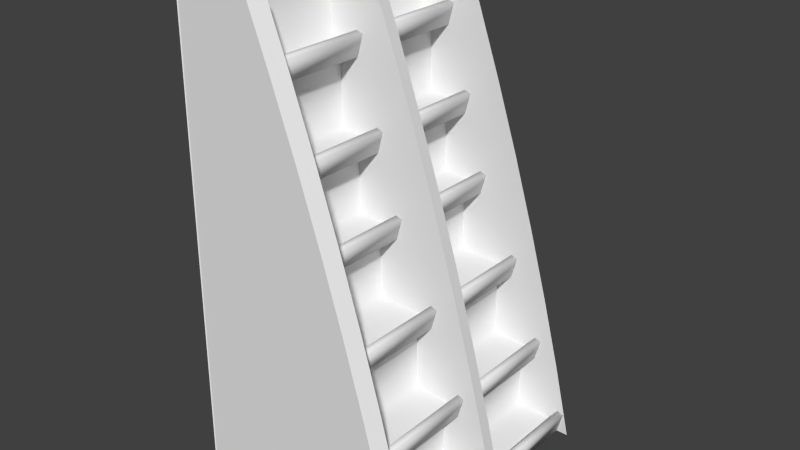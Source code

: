 # Source: LBSR_Rack_magazine.blend  (saved by Blender 2.73.0; exported with 4.5.12 LTS)
import bpy
from mathutils import Matrix  # noqa: F401  (used for matrix-valued properties, if any)

bpy.ops.wm.read_factory_settings(use_empty=True)
scene = bpy.context.scene
scene.name = 'Scene'

# ---- collections
col_collection_1 = bpy.data.collections.new('Collection 1'); scene.collection.children.link(col_collection_1)

# ---- materials (node trees are filled in below, after node groups)
mat_wire_135059008 = bpy.data.materials.new('wire_135059008')
mat_wire_135059008.alpha_threshold = 0.0
mat_wire_135059008.use_transparent_shadow = False
mat_wire_135059008.roughness = 0.5
mat_wire_225088199 = bpy.data.materials.new('wire_225088199')
mat_wire_225088199.alpha_threshold = 0.0
mat_wire_225088199.use_transparent_shadow = False
mat_wire_225088199.roughness = 0.5
mat_wire_153228214 = bpy.data.materials.new('wire_153228214')
mat_wire_153228214.alpha_threshold = 0.0
mat_wire_153228214.use_transparent_shadow = False
mat_wire_153228214.roughness = 0.5

# ---- material node trees

# ---- world
world_world = bpy.data.worlds.new('World'); scene.world = world_world
world_world.color = (0.05088, 0.05088, 0.05088)
world_world.use_sun_shadow = False
world_world.sun_shadow_jitter_overblur = 0.0
world_world.cycles.sampling_method = 'MANUAL'
world_world.cycles.sample_map_resolution = 256

# ---- meshes
me_line004 = bpy.data.meshes.new('Line004')
me_line004.from_pydata([(-1.447, -0.1522, 0.0003681), (-1.427, -0.1356, 0.01674), (-1.447, -0.1521, 0.01688), (-1.375, -0.04605, 5.879), (-1.375, 0.06802, 5.97), (-1.447, 0.04803, 6.028), (-1.447, -0.1035, 5.907), (-1.375, 3.009, 5.946), (-1.447, 3.03, 6.004), (-1.375, 3.112, 5.862), (-1.447, 3.17, 5.89), (-1.375, 3.105, 4.971), (-1.447, 3.162, 4.971), (-1.427, 3.105, -0.00999), (-1.447, 3.121, -0.02664), (-0.8933, 2.988, 5.889), (-0.8933, 0.08801, 5.913), (-0.8933, 0.01136, 5.851), (-0.8933, 0.004017, 4.962), (-0.8933, 3.047, 4.936), (-0.8933, 3.054, 5.835), (-1.447, -0.111, 4.998), (1.319, -0.0368, 0.01492), (1.319, -0.03572, 0.1453), (-1.375, -0.09336, 0.1458), (-1.375, -0.09442, 0.01774), (1.319, 3.006, -0.01019), (-1.375, 3.063, -0.008312), (-1.375, -0.0536, 4.965), (-1.447, -0.1112, 4.965), (-1.447, -0.1123, 4.832), (-1.375, -0.0547, 4.831), (-1.375, 3.103, 4.776), (-1.447, 3.161, 4.775), (-1.447, 3.161, 4.805), (-1.375, 3.103, 4.805), (-0.7698, 0.00295, 4.832), (-0.7698, 3.046, 4.807), (-0.5299, 3.046, 4.806), (-0.5299, 0.002938, 4.831), (-1.447, -0.1126, 4.802), (-0.5299, 0.004039, 4.964), (-1.447, 3.162, 4.938), (-1.375, 3.104, 4.939), (-0.5299, 3.047, 4.939), (-1.375, -0.05333, 4.997), (-1.375, -0.06163, 3.992), (-1.447, -0.1193, 3.992), (-1.447, -0.1195, 3.967), (-1.375, -0.06183, 3.967), (-0.7698, -0.004195, 3.966), (-1.375, -0.06183, 3.967), (-0.2538, -0.004197, 3.966), (-1.375, 3.095, 3.792), (-1.447, 3.152, 3.792), (-1.447, 3.154, 3.94), (-1.375, 3.096, 3.94), (-0.2538, -0.005419, 3.818), (-0.2538, 3.037, 3.793), (-0.2538, 3.038, 3.941), (-1.447, -0.1207, 3.819), (-1.375, 3.096, 3.94), (-1.375, -0.06306, 3.818), (-1.375, 3.095, 3.765), (-1.447, 3.152, 3.765), (-0.5232, -0.005422, 3.817), (-0.5232, 3.037, 3.792), (-1.447, -0.1209, 3.792), (-1.375, -0.06944, 3.045), (-1.447, -0.1271, 3.045), (-1.447, -0.1274, 3.012), (-1.375, -0.06971, 3.012), (-0.5232, -0.01208, 3.01), (0.01467, -0.01208, 3.011), (-1.375, 3.087, 2.839), (-1.447, 3.145, 2.838), (-1.447, 3.146, 2.985), (-1.375, 3.088, 2.986), (0.01467, -0.01329, 2.864), (0.01467, 3.029, 2.839), (0.01467, 3.031, 2.986), (-1.447, -0.1286, 2.865), (-1.375, -0.07093, 2.865), (-1.375, 3.087, 2.808), (-1.447, 3.144, 2.808), (-0.2221, -0.01329, 2.864), (-0.2221, 3.029, 2.839), (-1.447, -0.1288, 2.835), (-1.375, -0.07745, 2.074), (-1.447, -0.1351, 2.074), (-1.447, -0.1353, 2.045), (-1.375, -0.07769, 2.045), (-0.2221, -0.02006, 2.043), (0.5195, -0.02005, 2.044), (-1.375, 3.079, 1.887), (-1.447, 3.137, 1.886), (-1.447, 3.138, 2.018), (-1.375, 3.08, 2.019), (0.5195, -0.02114, 1.912), (0.5195, 3.021, 1.887), (0.5195, 3.023, 2.019), (-1.447, -0.1364, 1.913), (-1.375, -0.07878, 1.913), (-1.375, 3.079, 1.862), (-1.447, 3.137, 1.861), (0.3203, -0.02115, 1.912), (0.3203, 3.021, 1.887), (-1.447, -0.1366, 1.888), (-1.375, -0.08571, 1.073), (-1.447, -0.1433, 1.073), (-1.447, -0.1436, 1.04), (-1.375, -0.08598, 1.04), (0.3203, -0.02833, 1.041), (0.9257, -0.02834, 1.039), (-1.375, 3.071, 0.8832), (-1.447, 3.128, 0.8828), (-1.447, 3.13, 1.013), (-1.375, 3.072, 1.014), (0.9257, -0.02942, 0.9088), (0.9257, 3.013, 0.8837), (0.9257, 3.014, 1.014), (-1.447, -0.1447, 0.9098), (-1.375, -0.08706, 0.9093), (-1.375, 3.071, 0.8606), (-1.447, 3.128, 0.8601), (0.7298, -0.02944, 0.9068), (0.7298, 3.013, 0.8817), (-1.447, -0.1449, 0.8871), (-1.375, -0.09316, 0.1696), (-1.447, -0.1508, 0.1701), (-1.447, -0.151, 0.1463), (0.7298, -0.03572, 0.1453), (-1.447, 3.121, -0.01013), (-1.447, 3.122, 0.1193), (-1.375, 3.065, 0.1197), (1.319, 3.007, 0.1202), (-1.447, 3.122, 0.1431), (-1.375, 3.065, 0.1436), (0.7298, 3.007, 0.1202), (-1.375, -0.08725, 0.8866), (-1.447, 3.13, 1.046), (-1.375, 3.072, 1.047), (0.3203, 3.014, 1.016), (-1.375, -0.07899, 1.888), (-1.447, 3.138, 2.047), (-1.375, 3.08, 2.047), (-0.2221, 3.023, 2.018), (-1.375, -0.07118, 2.834), (-1.447, 3.146, 3.018), (-1.375, 3.088, 3.019), (-0.5232, 3.031, 2.985), (-1.375, -0.06328, 3.791), (-1.447, 3.154, 3.965), (-1.375, 3.096, 3.966), (-0.7698, 3.038, 3.941), (-1.375, -0.05494, 4.802)], [], [(0, 1, 2), (3, 4, 5, 6), (4, 7, 8, 5), (8, 7, 9, 10), (9, 11, 12, 10), (0, 14, 13, 1), (15, 16, 17, 18), (15, 18, 19, 20), (12, 21, 6, 8), (6, 5, 8), (10, 12, 8), (22, 23, 24, 25), (17, 16, 4, 3), (16, 15, 7, 4), (7, 15, 20, 9), (20, 19, 11, 9), (26, 22, 25, 27), (28, 29, 30, 31), (32, 33, 34, 35), (36, 37, 38, 39), (33, 40, 30, 34), (41, 28, 31, 39), (37, 32, 35, 38), (35, 34, 42, 43), (39, 38, 44, 41), (34, 30, 29, 42), (38, 35, 43, 44), (45, 21, 29, 28), (18, 45, 28, 41), (46, 47, 48, 49), (50, 46, 51, 52), (53, 54, 55, 56), (57, 58, 59, 52), (54, 60, 48, 55), (58, 53, 61, 59), (49, 48, 60, 62), (52, 51, 62, 57), (63, 64, 54, 53), (65, 66, 58, 57), (64, 67, 60, 54), (66, 63, 53, 58), (68, 69, 70, 71), (72, 68, 71, 73), (74, 75, 76, 77), (78, 79, 80, 73), (75, 81, 70, 76), (79, 74, 77, 80), (71, 70, 81, 82), (73, 71, 82, 78), (83, 84, 75, 74), (85, 86, 79, 78), (84, 87, 81, 75), (86, 83, 74, 79), (88, 89, 90, 91), (92, 88, 91, 93), (94, 95, 96, 97), (98, 99, 100, 93), (95, 101, 90, 96), (99, 94, 97, 100), (91, 90, 101, 102), (93, 91, 102, 98), (103, 104, 95, 94), (105, 106, 99, 98), (104, 107, 101, 95), (106, 103, 94, 99), (108, 109, 110, 111), (112, 108, 111, 113), (114, 115, 116, 117), (118, 119, 120, 113), (115, 121, 110, 116), (119, 114, 117, 120), (111, 110, 121, 122), (113, 111, 122, 118), (123, 124, 115, 114), (125, 126, 119, 118), (124, 127, 121, 115), (126, 123, 114, 119), (128, 129, 130, 24), (131, 128, 24, 23), (27, 13, 132, 133), (134, 27, 133), (22, 26, 135, 23), (132, 2, 130, 133), (26, 27, 134, 135), (25, 24, 130, 1), (1, 130, 2), (27, 25, 1, 13), (13, 14, 132), (14, 0, 2, 132), (134, 133, 136, 137), (23, 135, 138, 131), (133, 130, 129, 136), (135, 134, 137, 138), (139, 127, 129, 128), (125, 139, 128, 131), (137, 136, 124, 123), (131, 138, 126, 125), (136, 129, 127, 124), (138, 137, 123, 126), (122, 121, 127, 139), (118, 122, 139, 125), (117, 116, 140, 141), (113, 120, 142, 112), (116, 110, 109, 140), (120, 117, 141, 142), (143, 107, 109, 108), (105, 143, 108, 112), (141, 140, 104, 103), (112, 142, 106, 105), (140, 109, 107, 104), (142, 141, 103, 106), (102, 101, 107, 143), (102, 143, 105, 98), (97, 96, 144, 145), (93, 100, 146, 92), (96, 90, 89, 144), (100, 97, 145, 146), (147, 87, 89, 88), (85, 147, 88, 92), (145, 144, 84, 83), (92, 146, 86, 85), (144, 89, 87, 84), (146, 145, 83, 86), (82, 81, 87, 147), (82, 147, 85, 78), (77, 76, 148, 149), (73, 80, 150, 72), (76, 70, 69, 148), (80, 77, 149, 150), (151, 67, 69, 68), (65, 151, 68, 72), (149, 148, 64, 63), (72, 150, 66, 65), (148, 69, 67, 64), (150, 149, 63, 66), (62, 60, 67, 151), (57, 62, 151, 65), (56, 55, 152, 153), (52, 59, 154, 50), (55, 48, 47, 152), (59, 61, 153, 154), (155, 40, 47, 46), (36, 155, 46, 50), (153, 152, 33, 32), (50, 154, 37, 36), (152, 47, 40, 33), (154, 153, 32, 37), (31, 30, 40, 155), (39, 31, 155, 36), (43, 42, 12, 11), (41, 44, 19, 18), (42, 29, 21, 12), (44, 43, 11, 19), (3, 6, 21, 45), (17, 3, 45, 18)])
me_line004.polygons.foreach_set('use_smooth', [True] * 155)
_k = set([(0, 1), (0, 2), (0, 14), (1, 25), (2, 130), (3, 6), (3, 17), (4, 5), (4, 16), (5, 6), (5, 8), (6, 21), (7, 8), (7, 15), (8, 10), (9, 10), (9, 20), (10, 12), (12, 42), (13, 14), (13, 27), (14, 132), (15, 16), (15, 20), (16, 17), (17, 18), (18, 41), (19, 20), (19, 44), (21, 29), (22, 23), (22, 25), (22, 26), (23, 131), (26, 27), (26, 135), (29, 30), (30, 40), (33, 34), (33, 152), (34, 42), (36, 39), (36, 50), (37, 38), (37, 154), (38, 44), (39, 41), (40, 47), (46, 49), (46, 51), (47, 48), (48, 60), (49, 62), (50, 52), (51, 62), (52, 57), (53, 56), (53, 61), (54, 55), (54, 64), (55, 152), (56, 153), (57, 65), (58, 59), (58, 66), (59, 154), (60, 67), (61, 153), (64, 148), (65, 72), (66, 150), (67, 69), (69, 70), (70, 81), (72, 73), (73, 78), (75, 76), (75, 84), (76, 148), (78, 85), (79, 80), (79, 86), (80, 150), (81, 87), (84, 144), (85, 92), (86, 146), (87, 89), (89, 90), (90, 101), (92, 93), (93, 98), (95, 96), (95, 104), (96, 144), (98, 105), (99, 100), (99, 106), (100, 146), (101, 107), (104, 140), (105, 112), (106, 142), (107, 109), (109, 110), (110, 121), (112, 113), (113, 118), (115, 116), (115, 124), (116, 140), (118, 125), (119, 120), (119, 126), (120, 142), (121, 127), (124, 136), (125, 131), (126, 138), (127, 129), (129, 130), (132, 133), (133, 136), (135, 138)])
me_line004.attributes.new('sharp_edge', 'BOOLEAN', 'EDGE').data.foreach_set('value', [ (min(e.vertices), max(e.vertices)) in _k for e in me_line004.edges])
_uv = me_line004.uv_layers.new(name='UVMap')
_uv.uv.foreach_set('vector', [1.0, 0.0, 1.0, 0.0, 1.0, 0.0, 1.0, 0.0, 1.0, 0.0, 1.0, 0.0, 1.0, 0.0, 1.0, 0.0, 1.0, 0.0, 1.0, 0.0, 1.0, 0.0, 1.0, 0.0, 1.0, 0.0, 1.0, 0.0, 1.0, 0.0, 1.0, 0.0, 1.0, 0.0, 1.0, 0.0, 1.0, 0.0, 1.0, 0.0, 1.0, 0.0, 1.0, 0.0, 1.0, 0.0, 1.0, 0.0, 1.0, 0.0, 1.0, 0.0, 1.0, 0.0, 1.0, 0.0, 1.0, 0.0, 1.0, 0.0, 1.0, 0.0, 1.0, 0.0, 1.0, 0.0, 1.0, 0.0, 1.0, 0.0, 1.0, 0.0, 1.0, 0.0, 1.0, 0.0, 1.0, 0.0, 1.0, 0.0, 1.0, 0.0, 1.0, 0.0, 1.0, 0.0, 1.0, 0.0, 1.0, 0.0, 1.0, 0.0, 1.0, 0.0, 1.0, 0.0, 1.0, 0.0, 1.0, 0.0, 1.0, 0.0, 1.0, 0.0, 1.0, 0.0, 1.0, 0.0, 1.0, 0.0, 1.0, 0.0, 1.0, 0.0, 1.0, 0.0, 1.0, 0.0, 1.0, 0.0, 1.0, 0.0, 1.0, 0.0, 1.0, 0.0, 1.0, 0.0, 1.0, 0.0, 1.0, 0.0, 1.0, 0.0, 1.0, 0.0, 1.0, 0.0, 1.0, 0.0, 1.0, 0.0, 1.0, 0.0, 1.0, 0.0, 1.0, 0.0, 1.0, 0.0, 1.0, 0.0, 1.0, 0.0, 1.0, 0.0, 1.0, 0.0, 1.0, 0.0, 1.0, 0.0, 1.0, 0.0, 1.0, 0.0, 1.0, 0.0, 1.0, 0.0, 1.0, 0.0, 1.0, 0.0, 1.0, 0.0, 1.0, 0.0, 1.0, 0.0, 1.0, 0.0, 1.0, 0.0, 1.0, 0.0, 1.0, 0.0, 1.0, 0.0, 1.0, 0.0, 1.0, 0.0, 1.0, 0.0, 1.0, 0.0, 1.0, 0.0, 1.0, 0.0, 1.0, 0.0, 1.0, 0.0, 1.0, 0.0, 1.0, 0.0, 1.0, 0.0, 1.0, 0.0, 1.0, 0.0, 1.0, 0.0, 1.0, 0.0, 1.0, 0.0, 1.0, 0.0, 1.0, 0.0, 1.0, 0.0, 1.0, 0.0, 1.0, 0.0, 1.0, 0.0, 1.0, 0.0, 1.0, 0.0, 1.0, 0.0, 1.0, 0.0, 1.0, 0.0, 1.0, 0.0, 1.0, 0.0, 1.0, 0.0, 1.0, 0.0, 1.0, 0.0, 1.0, 0.0, 1.0, 0.0, 1.0, 0.0, 1.0, 0.0, 1.0, 0.0, 1.0, 0.0, 1.0, 0.0, 1.0, 0.0, 1.0, 0.0, 1.0, 0.0, 1.0, 0.0, 1.0, 0.0, 1.0, 0.0, 1.0, 0.0, 1.0, 0.0, 1.0, 0.0, 1.0, 0.0, 1.0, 0.0, 1.0, 0.0, 1.0, 0.0, 1.0, 0.0, 1.0, 0.0, 1.0, 0.0, 1.0, 0.0, 1.0, 0.0, 1.0, 0.0, 1.0, 0.0, 1.0, 0.0, 1.0, 0.0, 1.0, 0.0, 1.0, 0.0, 1.0, 0.0, 1.0, 0.0, 1.0, 0.0, 1.0, 0.0, 1.0, 0.0, 1.0, 0.0, 1.0, 0.0, 1.0, 0.0, 1.0, 0.0, 1.0, 0.0, 1.0, 0.0, 1.0, 0.0, 1.0, 0.0, 1.0, 0.0, 1.0, 0.0, 1.0, 0.0, 1.0, 0.0, 1.0, 0.0, 1.0, 0.0, 1.0, 0.0, 1.0, 0.0, 1.0, 0.0, 1.0, 0.0, 1.0, 0.0, 1.0, 0.0, 1.0, 0.0, 1.0, 0.0, 1.0, 0.0, 1.0, 0.0, 1.0, 0.0, 1.0, 0.0, 1.0, 0.0, 1.0, 0.0, 1.0, 0.0, 1.0, 0.0, 1.0, 0.0, 1.0, 0.0, 1.0, 0.0, 1.0, 0.0, 1.0, 0.0, 1.0, 0.0, 1.0, 0.0, 1.0, 0.0, 1.0, 0.0, 1.0, 0.0, 1.0, 0.0, 1.0, 0.0, 1.0, 0.0, 1.0, 0.0, 1.0, 0.0, 1.0, 0.0, 1.0, 0.0, 1.0, 0.0, 1.0, 0.0, 1.0, 0.0, 1.0, 0.0, 1.0, 0.0, 1.0, 0.0, 1.0, 0.0, 1.0, 0.0, 1.0, 0.0, 1.0, 0.0, 1.0, 0.0, 1.0, 0.0, 1.0, 0.0, 1.0, 0.0, 1.0, 0.0, 1.0, 0.0, 1.0, 0.0, 1.0, 0.0, 1.0, 0.0, 1.0, 0.0, 1.0, 0.0, 1.0, 0.0, 1.0, 0.0, 1.0, 0.0, 1.0, 0.0, 1.0, 0.0, 1.0, 0.0, 1.0, 0.0, 1.0, 0.0, 1.0, 0.0, 1.0, 0.0, 1.0, 0.0, 1.0, 0.0, 1.0, 0.0, 1.0, 0.0, 1.0, 0.0, 1.0, 0.0, 1.0, 0.0, 1.0, 0.0, 1.0, 0.0, 1.0, 0.0, 1.0, 0.0, 1.0, 0.0, 1.0, 0.0, 1.0, 0.0, 1.0, 0.0, 1.0, 0.0, 1.0, 0.0, 1.0, 0.0, 1.0, 0.0, 1.0, 0.0, 1.0, 0.0, 1.0, 0.0, 1.0, 0.0, 1.0, 0.0, 1.0, 0.0, 1.0, 0.0, 1.0, 0.0, 1.0, 0.0, 1.0, 0.0, 1.0, 0.0, 1.0, 0.0, 1.0, 0.0, 1.0, 0.0, 1.0, 0.0, 1.0, 0.0, 1.0, 0.0, 1.0, 0.0, 1.0, 0.0, 1.0, 0.0, 1.0, 0.0, 1.0, 0.0, 1.0, 0.0, 1.0, 0.0, 1.0, 0.0, 1.0, 0.0, 1.0, 0.0, 1.0, 0.0, 1.0, 0.0, 1.0, 0.0, 1.0, 0.0, 1.0, 0.0, 1.0, 0.0, 1.0, 0.0, 1.0, 0.0, 1.0, 0.0, 1.0, 0.0, 1.0, 0.0, 1.0, 0.0, 1.0, 0.0, 1.0, 0.0, 1.0, 0.0, 1.0, 0.0, 1.0, 0.0, 1.0, 0.0, 1.0, 0.0, 1.0, 0.0, 1.0, 0.0, 1.0, 0.0, 1.0, 0.0, 1.0, 0.0, 1.0, 0.0, 1.0, 0.0, 1.0, 0.0, 1.0, 0.0, 1.0, 0.0, 1.0, 0.0, 1.0, 0.0, 1.0, 0.0, 1.0, 0.0, 1.0, 0.0, 1.0, 0.0, 1.0, 0.0, 1.0, 0.0, 1.0, 0.0, 1.0, 0.0, 1.0, 0.0, 1.0, 0.0, 1.0, 0.0, 1.0, 0.0, 1.0, 0.0, 1.0, 0.0, 1.0, 0.0, 1.0, 0.0, 1.0, 0.0, 1.0, 0.0, 1.0, 0.0, 1.0, 0.0, 1.0, 0.0, 1.0, 0.0, 1.0, 0.0, 1.0, 0.0, 1.0, 0.0, 1.0, 0.0, 1.0, 0.0, 1.0, 0.0, 1.0, 0.0, 1.0, 0.0, 1.0, 0.0, 1.0, 0.0, 1.0, 0.0, 1.0, 0.0, 1.0, 0.0, 1.0, 0.0, 1.0, 0.0, 1.0, 0.0, 1.0, 0.0, 1.0, 0.0, 1.0, 0.0, 1.0, 0.0, 1.0, 0.0, 1.0, 0.0, 1.0, 0.0, 1.0, 0.0, 1.0, 0.0, 1.0, 0.0, 1.0, 0.0, 1.0, 0.0, 1.0, 0.0, 1.0, 0.0, 1.0, 0.0, 1.0, 0.0, 1.0, 0.0, 1.0, 0.0, 1.0, 0.0, 1.0, 0.0, 1.0, 0.0, 1.0, 0.0, 1.0, 0.0, 1.0, 0.0, 1.0, 0.0, 1.0, 0.0, 1.0, 0.0, 1.0, 0.0, 1.0, 0.0, 1.0, 0.0, 1.0, 0.0, 1.0, 0.0, 1.0, 0.0, 1.0, 0.0, 1.0, 0.0, 1.0, 0.0, 1.0, 0.0, 1.0, 0.0, 1.0, 0.0, 1.0, 0.0, 1.0, 0.0, 1.0, 0.0, 1.0, 0.0, 1.0, 0.0, 1.0, 0.0, 1.0, 0.0, 1.0, 0.0, 1.0, 0.0, 1.0, 0.0, 1.0, 0.0, 1.0, 0.0, 1.0, 0.0, 1.0, 0.0, 1.0, 0.0, 1.0, 0.0, 1.0, 0.0, 1.0, 0.0, 1.0, 0.0, 1.0, 0.0, 1.0, 0.0, 1.0, 0.0, 1.0, 0.0, 1.0, 0.0, 1.0, 0.0, 1.0, 0.0, 1.0, 0.0, 1.0, 0.0, 1.0, 0.0, 1.0, 0.0, 1.0, 0.0, 1.0, 0.0, 1.0, 0.0, 1.0, 0.0, 1.0, 0.0, 1.0, 0.0, 1.0, 0.0, 1.0, 0.0, 1.0, 0.0, 1.0, 0.0, 1.0, 0.0, 1.0, 0.0, 1.0, 0.0, 1.0, 0.0, 1.0, 0.0, 1.0, 0.0, 1.0, 0.0, 1.0, 0.0, 1.0, 0.0, 1.0, 0.0, 1.0, 0.0, 1.0, 0.0, 1.0, 0.0, 1.0, 0.0, 1.0, 0.0, 1.0, 0.0, 1.0, 0.0, 1.0, 0.0, 1.0, 0.0, 1.0, 0.0, 1.0, 0.0, 1.0, 0.0, 1.0, 0.0, 1.0, 0.0, 1.0, 0.0, 1.0, 0.0, 1.0, 0.0, 1.0, 0.0, 1.0, 0.0, 1.0, 0.0, 1.0, 0.0, 1.0, 0.0, 1.0, 0.0, 1.0, 0.0, 1.0, 0.0, 1.0, 0.0, 1.0, 0.0, 1.0, 0.0, 1.0, 0.0, 1.0, 0.0, 1.0, 0.0, 1.0, 0.0, 1.0, 0.0, 1.0, 0.0, 1.0, 0.0, 1.0, 0.0, 1.0, 0.0, 1.0, 0.0, 1.0, 0.0, 1.0, 0.0, 1.0, 0.0, 1.0, 0.0, 1.0, 0.0, 1.0, 0.0, 1.0, 0.0, 1.0, 0.0, 1.0, 0.0, 1.0, 0.0, 1.0, 0.0, 1.0, 0.0, 1.0, 0.0, 1.0, 0.0, 1.0, 0.0, 1.0, 0.0, 1.0, 0.0, 1.0, 0.0, 1.0, 0.0, 1.0, 0.0, 1.0, 0.0, 1.0, 0.0, 1.0, 0.0, 1.0, 0.0, 1.0, 0.0, 1.0, 0.0, 1.0, 0.0, 1.0, 0.0, 1.0, 0.0, 1.0, 0.0, 1.0, 0.0, 1.0, 0.0, 1.0, 0.0, 1.0, 0.0, 1.0, 0.0, 1.0, 0.0, 1.0, 0.0, 1.0, 0.0, 1.0, 0.0, 1.0, 0.0, 1.0, 0.0, 1.0, 0.0, 1.0, 0.0, 1.0, 0.0, 1.0, 0.0, 1.0, 0.0, 1.0, 0.0, 1.0, 0.0, 1.0, 0.0, 1.0, 0.0, 1.0, 0.0, 1.0, 0.0, 1.0, 0.0, 1.0, 0.0, 1.0, 0.0, 1.0, 0.0, 1.0, 0.0, 1.0, 0.0, 1.0, 0.0, 1.0, 0.0, 1.0, 0.0, 1.0, 0.0, 1.0, 0.0, 1.0, 0.0, 1.0, 0.0, 1.0, 0.0, 1.0, 0.0, 1.0, 0.0, 1.0, 0.0, 1.0, 0.0, 1.0, 0.0, 1.0, 0.0, 1.0, 0.0, 1.0, 0.0, 1.0, 0.0, 1.0, 0.0, 1.0, 0.0, 1.0, 0.0, 1.0, 0.0, 1.0, 0.0, 1.0, 0.0, 1.0, 0.0, 1.0, 0.0, 1.0, 0.0, 1.0, 0.0, 1.0, 0.0, 1.0, 0.0, 1.0, 0.0, 1.0, 0.0, 1.0, 0.0, 1.0, 0.0, 1.0, 0.0, 1.0, 0.0, 1.0, 0.0, 1.0, 0.0, 1.0, 0.0, 1.0, 0.0, 1.0, 0.0, 1.0, 0.0, 1.0, 0.0, 1.0, 0.0, 1.0, 0.0, 1.0, 0.0, 1.0, 0.0, 1.0, 0.0, 1.0, 0.0, 1.0, 0.0, 1.0, 0.0, 1.0, 0.0, 1.0, 0.0, 1.0, 0.0, 1.0, 0.0, 1.0, 0.0, 1.0, 0.0, 1.0, 0.0, 1.0, 0.0, 1.0, 0.0, 1.0, 0.0, 1.0, 0.0, 1.0, 0.0, 1.0, 0.0, 1.0, 0.0, 1.0, 0.0, 1.0, 0.0, 1.0, 0.0, 1.0, 0.0, 1.0, 0.0, 1.0, 0.0, 1.0, 0.0, 1.0, 0.0, 1.0, 0.0])
me_line004.materials.append(mat_wire_135059008)
me_line004.use_remesh_preserve_volume = False
me_line004.use_remesh_preserve_attributes = False
me_line004.use_mirror_vertex_groups = False
me_line004.update()
me_line002 = bpy.data.meshes.new('Line002')
me_line002.from_pydata([(-1.446, 1.575, -0.003896), (1.465, 1.575, -0.003896), (1.465, 1.431, -0.002707), (-1.446, 1.431, -0.002707), (1.457, 1.575, 0.02685), (1.457, 1.431, 0.02804), (1.243, 1.582, 0.893), (1.243, 1.438, 0.8941), (1.009, 1.589, 1.754), (1.009, 1.445, 1.755), (0.7581, 1.596, 2.61), (0.7581, 1.452, 2.611), (0.4886, 1.603, 3.46), (0.4886, 1.459, 3.461), (0.201, 1.61, 4.304), (0.201, 1.466, 4.305), (-0.1045, 1.617, 5.142), (-0.1045, 1.473, 5.144), (-0.428, 1.624, 5.974), (-0.428, 1.48, 5.975), (-0.4458, 1.625, 6.018), (-0.4458, 1.48, 6.019), (-1.446, 1.625, 6.018), (-1.446, 1.48, 6.019)], [], [(0, 1, 2, 3), (1, 4, 5, 2), (4, 6, 7, 5), (6, 8, 9, 7), (8, 10, 11, 9), (10, 12, 13, 11), (12, 14, 15, 13), (14, 16, 17, 15), (16, 18, 19, 17), (18, 20, 21, 19), (20, 22, 23, 21), (22, 0, 3, 23), (3, 2, 5, 7), (23, 3, 7, 9), (23, 9, 11, 13), (23, 13, 15, 17), (21, 23, 17, 19), (0, 6, 4, 1), (6, 0, 22, 8), (22, 12, 10, 8), (22, 16, 14, 12), (20, 18, 16, 22)])
me_line002.polygons.foreach_set('use_smooth', [True] * 22)
_k = set([(0, 1), (0, 3), (0, 22), (1, 2), (1, 4), (2, 3), (2, 5), (3, 23), (4, 6), (5, 7), (6, 8), (7, 9), (8, 10), (9, 11), (10, 12), (11, 13), (12, 14), (13, 15), (14, 16), (15, 17), (16, 18), (17, 19), (18, 20), (19, 21), (20, 21), (20, 22), (21, 23), (22, 23)])
me_line002.attributes.new('sharp_edge', 'BOOLEAN', 'EDGE').data.foreach_set('value', [ (min(e.vertices), max(e.vertices)) in _k for e in me_line002.edges])
_uv = me_line002.uv_layers.new(name='UVMap')
_uv.uv.foreach_set('vector', [1.0, 0.0, 1.0, 0.0, 1.0, 0.0, 1.0, 0.0, 1.0, 0.0, 1.0, 0.0, 1.0, 0.0, 1.0, 0.0, 1.0, 0.0, 1.0, 0.0, 1.0, 0.0, 1.0, 0.0, 1.0, 0.0, 1.0, 0.0, 1.0, 0.0, 1.0, 0.0, 1.0, 0.0, 1.0, 0.0, 1.0, 0.0, 1.0, 0.0, 1.0, 0.0, 1.0, 0.0, 1.0, 0.0, 1.0, 0.0, 1.0, 0.0, 1.0, 0.0, 1.0, 0.0, 1.0, 0.0, 1.0, 0.0, 1.0, 0.0, 1.0, 0.0, 1.0, 0.0, 1.0, 0.0, 1.0, 0.0, 1.0, 0.0, 1.0, 0.0, 1.0, 0.0, 1.0, 0.0, 1.0, 0.0, 1.0, 0.0, 1.0, 0.0, 1.0, 0.0, 1.0, 0.0, 1.0, 0.0, 1.0, 0.0, 1.0, 0.0, 1.0, 0.0, 1.0, 0.0, 1.0, 0.0, 1.0, 0.0, 1.0, 0.0, 1.0, 0.0, 1.0, 0.0, 1.0, 0.0, 1.0, 0.0, 1.0, 0.0, 1.0, 0.0, 1.0, 0.0, 1.0, 0.0, 1.0, 0.0, 1.0, 0.0, 1.0, 0.0, 1.0, 0.0, 1.0, 0.0, 1.0, 0.0, 1.0, 0.0, 1.0, 0.0, 1.0, 0.0, 1.0, 0.0, 1.0, 0.0, 1.0, 0.0, 1.0, 0.0, 1.0, 0.0, 1.0, 0.0, 1.0, 0.0, 1.0, 0.0, 1.0, 0.0, 1.0, 0.0, 1.0, 0.0, 1.0, 0.0, 1.0, 0.0, 1.0, 0.0, 1.0, 0.0, 1.0, 0.0, 1.0, 0.0, 1.0, 0.0, 1.0, 0.0, 1.0, 0.0])
me_line002.materials.append(mat_wire_225088199)
me_line002.use_remesh_preserve_volume = False
me_line002.use_remesh_preserve_attributes = False
me_line002.use_mirror_vertex_groups = False
me_line002.update()
me_line003 = bpy.data.meshes.new('Line003')
me_line003.from_pydata([(-1.447, 3.129, -0.02395), (1.318, 3.129, -0.02395), (1.465, 2.985, -0.01553), (-1.446, 2.985, -0.01553), (1.457, 2.985, 0.01522), (1.131, 3.136, 0.8512), (1.243, 2.992, 0.8813), (0.8985, 3.143, 1.71), (1.009, 2.999, 1.742), (0.6479, 3.15, 2.563), (0.7581, 3.006, 2.598), (0.3791, 3.157, 3.411), (0.4886, 3.014, 3.448), (0.09229, 3.164, 4.253), (0.201, 3.02, 4.293), (-0.2124, 3.171, 5.089), (-0.1045, 3.027, 5.131), (-0.5241, 3.178, 5.89), (-0.428, 3.034, 5.962), (-0.4458, 3.035, 6.007), (-1.447, 3.178, 5.89), (-1.446, 3.035, 6.007)], [], [(0, 1, 2, 3), (2, 1, 4), (1, 5, 6, 4), (5, 7, 8, 6), (7, 9, 10, 8), (9, 11, 12, 10), (11, 13, 14, 12), (13, 15, 16, 14), (15, 17, 18, 16), (18, 17, 19), (17, 20, 21, 19), (20, 0, 3, 21), (20, 17, 15, 13), (20, 13, 11, 9), (20, 9, 7, 5), (0, 20, 5, 1), (3, 2, 4, 6), (16, 18, 19, 21), (14, 16, 21, 12), (10, 12, 21, 8), (6, 8, 21, 3)])
me_line003.polygons.foreach_set('use_smooth', [True] * 21)
_k = set([(0, 1), (0, 3), (0, 20), (1, 2), (1, 5), (2, 3), (2, 4), (3, 21), (4, 6), (5, 7), (6, 8), (7, 9), (8, 10), (9, 11), (10, 12), (11, 13), (12, 14), (13, 15), (14, 16), (15, 17), (16, 18), (17, 19), (17, 20), (18, 19), (19, 21), (20, 21)])
me_line003.attributes.new('sharp_edge', 'BOOLEAN', 'EDGE').data.foreach_set('value', [ (min(e.vertices), max(e.vertices)) in _k for e in me_line003.edges])
_uv = me_line003.uv_layers.new(name='UVMap')
_uv.uv.foreach_set('vector', [1.0, 0.0, 1.0, 0.0, 1.0, 0.0, 1.0, 0.0, 1.0, 0.0, 1.0, 0.0, 1.0, 0.0, 1.0, 0.0, 1.0, 0.0, 1.0, 0.0, 1.0, 0.0, 1.0, 0.0, 1.0, 0.0, 1.0, 0.0, 1.0, 0.0, 1.0, 0.0, 1.0, 0.0, 1.0, 0.0, 1.0, 0.0, 1.0, 0.0, 1.0, 0.0, 1.0, 0.0, 1.0, 0.0, 1.0, 0.0, 1.0, 0.0, 1.0, 0.0, 1.0, 0.0, 1.0, 0.0, 1.0, 0.0, 1.0, 0.0, 1.0, 0.0, 1.0, 0.0, 1.0, 0.0, 1.0, 0.0, 1.0, 0.0, 1.0, 0.0, 1.0, 0.0, 1.0, 0.0, 1.0, 0.0, 1.0, 0.0, 1.0, 0.0, 1.0, 0.0, 1.0, 0.0, 1.0, 0.0, 1.0, 0.0, 1.0, 0.0, 1.0, 0.0, 1.0, 0.0, 1.0, 0.0, 1.0, 0.0, 1.0, 0.0, 1.0, 0.0, 1.0, 0.0, 1.0, 0.0, 1.0, 0.0, 1.0, 0.0, 1.0, 0.0, 1.0, 0.0, 1.0, 0.0, 1.0, 0.0, 1.0, 0.0, 1.0, 0.0, 1.0, 0.0, 1.0, 0.0, 1.0, 0.0, 1.0, 0.0, 1.0, 0.0, 1.0, 0.0, 1.0, 0.0, 1.0, 0.0, 1.0, 0.0, 1.0, 0.0, 1.0, 0.0, 1.0, 0.0, 1.0, 0.0, 1.0, 0.0, 1.0, 0.0, 1.0, 0.0, 1.0, 0.0, 1.0, 0.0, 1.0, 0.0, 1.0, 0.0])
me_line003.materials.append(mat_wire_225088199)
me_line003.use_remesh_preserve_volume = False
me_line003.use_remesh_preserve_attributes = False
me_line003.use_mirror_vertex_groups = False
me_line003.update()
me_box012 = bpy.data.meshes.new('Box012')
me_box012.from_pydata([(0.4311, 0.01616, 1.937), (0.4311, 1.458, 1.925), (0.5194, 1.457, 1.901), (0.5194, 0.01596, 1.913), (0.5018, 0.01833, 2.201), (0.59, 0.01814, 2.177), (0.59, 1.46, 2.165), (0.5018, 1.46, 2.189), (-0.6167, 0.04025, 4.856), (-0.6167, 1.482, 4.845), (-0.5284, 1.482, 4.821), (-0.5284, 0.04005, 4.833), (-0.546, 0.04242, 5.12), (-0.4578, 0.04223, 5.097), (-0.4578, 1.484, 5.085), (-0.546, 1.484, 5.108), (-0.3416, 0.03186, 3.84), (-0.3416, 1.473, 3.829), (-0.2533, 1.473, 3.805), (-0.2533, 0.03167, 3.817), (-0.2709, 0.03404, 4.104), (-0.1826, 0.03384, 4.081), (-0.1826, 1.475, 4.069), (-0.2709, 1.476, 4.092), (0.4311, 1.585, 1.924), (0.4311, 3.027, 1.912), (0.5194, 3.026, 1.888), (0.5194, 1.585, 1.9), (0.5018, 1.587, 2.188), (0.59, 1.587, 2.164), (0.59, 3.029, 2.152), (0.5018, 3.029, 2.176), (-0.3416, 1.601, 3.827), (-0.3416, 3.042, 3.816), (-0.2533, 3.042, 3.792), (-0.2533, 1.601, 3.804), (-0.2709, 1.603, 4.091), (-0.1826, 1.603, 4.068), (-0.1826, 3.044, 4.056), (-0.2709, 3.044, 4.079), (0.8364, 1.577, 0.9231), (0.8364, 3.018, 0.9112), (0.9246, 3.018, 0.8876), (0.9246, 1.577, 0.8995), (0.9071, 1.579, 1.187), (0.9953, 1.579, 1.163), (0.9953, 3.02, 1.151), (0.9071, 3.021, 1.175), (1.232, 1.569, 0.02189), (1.232, 3.011, 0.009994), (1.32, 3.011, -0.01365), (1.32, 1.569, -0.001756), (1.303, 1.572, 0.2856), (1.391, 1.571, 0.262), (1.391, 3.013, 0.2501), (1.303, 3.013, 0.2738), (-0.07527, 1.593, 2.873), (-0.07527, 3.034, 2.861), (0.01297, 3.034, 2.838), (0.01297, 1.593, 2.85), (-0.004591, 1.595, 3.137), (0.08365, 1.595, 3.113), (0.08365, 3.036, 3.102), (-0.004591, 3.037, 3.125), (0.8364, 0.007899, 0.9361), (0.8364, 1.449, 0.9242), (0.9246, 1.449, 0.9005), (0.9246, 0.007704, 0.9124), (0.9071, 0.01008, 1.2), (0.9953, 0.00988, 1.176), (0.9953, 1.451, 1.164), (0.9071, 1.452, 1.188), (-0.6167, 1.609, 4.844), (-0.6167, 3.051, 4.832), (-0.5284, 3.05, 4.808), (-0.5284, 1.609, 4.82), (-0.546, 1.611, 5.107), (-0.4578, 1.611, 5.084), (-0.4578, 3.053, 5.072), (-0.546, 3.053, 5.095), (-0.07527, 0.02399, 2.886), (-0.07527, 1.465, 2.874), (0.01297, 1.465, 2.851), (0.01297, 0.02379, 2.863), (-0.004591, 0.02617, 3.15), (0.08365, 0.02597, 3.126), (0.08365, 1.467, 3.115), (-0.004591, 1.468, 3.138), (1.232, 0.0004632, 0.03483), (1.232, 1.442, 0.02294), (1.32, 1.442, -0.0007045), (1.32, 0.0002681, 0.01119), (1.303, 0.002639, 0.2986), (1.391, 0.002444, 0.2749), (1.391, 1.444, 0.2631), (1.303, 1.444, 0.2867)], [], [(0, 1, 2, 3), (4, 5, 6, 7), (0, 3, 5, 4), (3, 2, 6, 5), (2, 1, 7, 6), (1, 0, 4, 7), (8, 9, 10, 11), (12, 13, 14, 15), (8, 11, 13, 12), (11, 10, 14, 13), (10, 9, 15, 14), (9, 8, 12, 15), (16, 17, 18, 19), (20, 21, 22, 23), (16, 19, 21, 20), (19, 18, 22, 21), (18, 17, 23, 22), (17, 16, 20, 23), (24, 25, 26, 27), (28, 29, 30, 31), (24, 27, 29, 28), (27, 26, 30, 29), (26, 25, 31, 30), (25, 24, 28, 31), (32, 33, 34, 35), (36, 37, 38, 39), (32, 35, 37, 36), (35, 34, 38, 37), (34, 33, 39, 38), (33, 32, 36, 39), (40, 41, 42, 43), (44, 45, 46, 47), (40, 43, 45, 44), (43, 42, 46, 45), (42, 41, 47, 46), (41, 40, 44, 47), (48, 49, 50, 51), (52, 53, 54, 55), (48, 51, 53, 52), (51, 50, 54, 53), (50, 49, 55, 54), (49, 48, 52, 55), (56, 57, 58, 59), (60, 61, 62, 63), (56, 59, 61, 60), (59, 58, 62, 61), (58, 57, 63, 62), (57, 56, 60, 63), (64, 65, 66, 67), (68, 69, 70, 71), (64, 67, 69, 68), (67, 66, 70, 69), (66, 65, 71, 70), (65, 64, 68, 71), (72, 73, 74, 75), (76, 77, 78, 79), (72, 75, 77, 76), (75, 74, 78, 77), (74, 73, 79, 78), (73, 72, 76, 79), (80, 81, 82, 83), (84, 85, 86, 87), (80, 83, 85, 84), (83, 82, 86, 85), (82, 81, 87, 86), (81, 80, 84, 87), (88, 89, 90, 91), (92, 93, 94, 95), (88, 91, 93, 92), (91, 90, 94, 93), (90, 89, 95, 94), (89, 88, 92, 95)])
me_box012.polygons.foreach_set('use_smooth', [True] * 72)
_k = set([(0, 1), (0, 3), (0, 4), (1, 2), (1, 7), (2, 3), (2, 6), (3, 5), (4, 5), (4, 7), (5, 6), (6, 7), (8, 9), (8, 11), (8, 12), (9, 10), (9, 15), (10, 11), (10, 14), (11, 13), (12, 13), (12, 15), (13, 14), (14, 15), (16, 17), (16, 19), (16, 20), (17, 18), (17, 23), (18, 19), (18, 22), (19, 21), (20, 21), (20, 23), (21, 22), (22, 23), (24, 25), (24, 27), (24, 28), (25, 26), (25, 31), (26, 27), (26, 30), (27, 29), (28, 29), (28, 31), (29, 30), (30, 31), (32, 33), (32, 35), (32, 36), (33, 34), (33, 39), (34, 35), (34, 38), (35, 37), (36, 37), (36, 39), (37, 38), (38, 39), (40, 41), (40, 43), (40, 44), (41, 42), (41, 47), (42, 43), (42, 46), (43, 45), (44, 45), (44, 47), (45, 46), (46, 47), (48, 49), (48, 51), (48, 52), (49, 50), (49, 55), (50, 51), (50, 54), (51, 53), (52, 53), (52, 55), (53, 54), (54, 55), (56, 57), (56, 59), (56, 60), (57, 58), (57, 63), (58, 59), (58, 62), (59, 61), (60, 61), (60, 63), (61, 62), (62, 63), (64, 65), (64, 67), (64, 68), (65, 66), (65, 71), (66, 67), (66, 70), (67, 69), (68, 69), (68, 71), (69, 70), (70, 71), (72, 73), (72, 75), (72, 76), (73, 74), (73, 79), (74, 75), (74, 78), (75, 77), (76, 77), (76, 79), (77, 78), (78, 79), (80, 81), (80, 83), (80, 84), (81, 82), (81, 87), (82, 83), (82, 86), (83, 85), (84, 85), (84, 87), (85, 86), (86, 87), (88, 89), (88, 91), (88, 92), (89, 90), (89, 95), (90, 91), (90, 94), (91, 93), (92, 93), (92, 95), (93, 94), (94, 95)])
me_box012.attributes.new('sharp_edge', 'BOOLEAN', 'EDGE').data.foreach_set('value', [ (min(e.vertices), max(e.vertices)) in _k for e in me_box012.edges])
_uv = me_box012.uv_layers.new(name='UVMap')
_uv.uv.foreach_set('vector', [1.0, 0.0, 1.0, 1.0, 0.0, 1.0, 0.0, 0.0, 0.0, 0.0, 1.0, 0.0, 1.0, 1.0, 0.0, 1.0, 0.0, 0.0, 1.0, 0.0, 1.0, 1.0, 0.0, 1.0, 0.0, 0.0, 1.0, 0.0, 1.0, 1.0, 0.0, 1.0, 0.0, 0.0, 1.0, 0.0, 1.0, 1.0, 0.0, 1.0, 0.0, 0.0, 1.0, 0.0, 1.0, 1.0, 0.0, 1.0, 1.0, 0.0, 1.0, 1.0, 0.0, 1.0, 0.0, 0.0, 0.0, 0.0, 1.0, 0.0, 1.0, 1.0, 0.0, 1.0, 0.0, 0.0, 1.0, 0.0, 1.0, 1.0, 0.0, 1.0, 0.0, 0.0, 1.0, 0.0, 1.0, 1.0, 0.0, 1.0, 0.0, 0.0, 1.0, 0.0, 1.0, 1.0, 0.0, 1.0, 0.0, 0.0, 1.0, 0.0, 1.0, 1.0, 0.0, 1.0, 1.0, 0.0, 1.0, 1.0, 0.0, 1.0, 0.0, 0.0, 0.0, 0.0, 1.0, 0.0, 1.0, 1.0, 0.0, 1.0, 0.0, 0.0, 1.0, 0.0, 1.0, 1.0, 0.0, 1.0, 0.0, 0.0, 1.0, 0.0, 1.0, 1.0, 0.0, 1.0, 0.0, 0.0, 1.0, 0.0, 1.0, 1.0, 0.0, 1.0, 0.0, 0.0, 1.0, 0.0, 1.0, 1.0, 0.0, 1.0, 1.0, 0.0, 1.0, 1.0, 0.0, 1.0, 0.0, 0.0, 0.0, 0.0, 1.0, 0.0, 1.0, 1.0, 0.0, 1.0, 0.0, 0.0, 1.0, 0.0, 1.0, 1.0, 0.0, 1.0, 0.0, 0.0, 1.0, 0.0, 1.0, 1.0, 0.0, 1.0, 0.0, 0.0, 1.0, 0.0, 1.0, 1.0, 0.0, 1.0, 0.0, 0.0, 1.0, 0.0, 1.0, 1.0, 0.0, 1.0, 1.0, 0.0, 1.0, 1.0, 0.0, 1.0, 0.0, 0.0, 0.0, 0.0, 1.0, 0.0, 1.0, 1.0, 0.0, 1.0, 0.0, 0.0, 1.0, 0.0, 1.0, 1.0, 0.0, 1.0, 0.0, 0.0, 1.0, 0.0, 1.0, 1.0, 0.0, 1.0, 0.0, 0.0, 1.0, 0.0, 1.0, 1.0, 0.0, 1.0, 0.0, 0.0, 1.0, 0.0, 1.0, 1.0, 0.0, 1.0, 1.0, 0.0, 1.0, 1.0, 0.0, 1.0, 0.0, 0.0, 0.0, 0.0, 1.0, 0.0, 1.0, 1.0, 0.0, 1.0, 0.0, 0.0, 1.0, 0.0, 1.0, 1.0, 0.0, 1.0, 0.0, 0.0, 1.0, 0.0, 1.0, 1.0, 0.0, 1.0, 0.0, 0.0, 1.0, 0.0, 1.0, 1.0, 0.0, 1.0, 0.0, 0.0, 1.0, 0.0, 1.0, 1.0, 0.0, 1.0, 1.0, 0.0, 1.0, 1.0, 0.0, 1.0, 0.0, 0.0, 0.0, 0.0, 1.0, 0.0, 1.0, 1.0, 0.0, 1.0, 0.0, 0.0, 1.0, 0.0, 1.0, 1.0, 0.0, 1.0, 0.0, 0.0, 1.0, 0.0, 1.0, 1.0, 0.0, 1.0, 0.0, 0.0, 1.0, 0.0, 1.0, 1.0, 0.0, 1.0, 0.0, 0.0, 1.0, 0.0, 1.0, 1.0, 0.0, 1.0, 1.0, 0.0, 1.0, 1.0, 0.0, 1.0, 0.0, 0.0, 0.0, 0.0, 1.0, 0.0, 1.0, 1.0, 0.0, 1.0, 0.0, 0.0, 1.0, 0.0, 1.0, 1.0, 0.0, 1.0, 0.0, 0.0, 1.0, 0.0, 1.0, 1.0, 0.0, 1.0, 0.0, 0.0, 1.0, 0.0, 1.0, 1.0, 0.0, 1.0, 0.0, 0.0, 1.0, 0.0, 1.0, 1.0, 0.0, 1.0, 1.0, 0.0, 1.0, 1.0, 0.0, 1.0, 0.0, 0.0, 0.0, 0.0, 1.0, 0.0, 1.0, 1.0, 0.0, 1.0, 0.0, 0.0, 1.0, 0.0, 1.0, 1.0, 0.0, 1.0, 0.0, 0.0, 1.0, 0.0, 1.0, 1.0, 0.0, 1.0, 0.0, 0.0, 1.0, 0.0, 1.0, 1.0, 0.0, 1.0, 0.0, 0.0, 1.0, 0.0, 1.0, 1.0, 0.0, 1.0, 1.0, 0.0, 1.0, 1.0, 0.0, 1.0, 0.0, 0.0, 0.0, 0.0, 1.0, 0.0, 1.0, 1.0, 0.0, 1.0, 0.0, 0.0, 1.0, 0.0, 1.0, 1.0, 0.0, 1.0, 0.0, 0.0, 1.0, 0.0, 1.0, 1.0, 0.0, 1.0, 0.0, 0.0, 1.0, 0.0, 1.0, 1.0, 0.0, 1.0, 0.0, 0.0, 1.0, 0.0, 1.0, 1.0, 0.0, 1.0, 1.0, 0.0, 1.0, 1.0, 0.0, 1.0, 0.0, 0.0, 0.0, 0.0, 1.0, 0.0, 1.0, 1.0, 0.0, 1.0, 0.0, 0.0, 1.0, 0.0, 1.0, 1.0, 0.0, 1.0, 0.0, 0.0, 1.0, 0.0, 1.0, 1.0, 0.0, 1.0, 0.0, 0.0, 1.0, 0.0, 1.0, 1.0, 0.0, 1.0, 0.0, 0.0, 1.0, 0.0, 1.0, 1.0, 0.0, 1.0, 1.0, 0.0, 1.0, 1.0, 0.0, 1.0, 0.0, 0.0, 0.0, 0.0, 1.0, 0.0, 1.0, 1.0, 0.0, 1.0, 0.0, 0.0, 1.0, 0.0, 1.0, 1.0, 0.0, 1.0, 0.0, 0.0, 1.0, 0.0, 1.0, 1.0, 0.0, 1.0, 0.0, 0.0, 1.0, 0.0, 1.0, 1.0, 0.0, 1.0, 0.0, 0.0, 1.0, 0.0, 1.0, 1.0, 0.0, 1.0])
me_box012.materials.append(mat_wire_153228214)
me_box012.use_remesh_preserve_volume = False
me_box012.use_remesh_preserve_attributes = False
me_box012.use_mirror_vertex_groups = False
me_box012.update()
me_line001 = bpy.data.meshes.new('Line001')
me_line001.from_pydata([(1.465, 7.506e-05, 0.009097), (1.318, -0.144, 0.009385), (-1.446, -0.144, 0.009385), (-1.446, 7.506e-05, 0.009097), (1.457, 0.0003287, 0.03984), (1.243, 0.007475, 0.906), (1.131, -0.1369, 0.8782), (1.009, 0.01458, 1.767), (0.8985, -0.1298, 1.737), (0.7581, 0.02164, 2.623), (0.6479, -0.1227, 2.59), (0.4886, 0.02865, 3.473), (0.3791, -0.1157, 3.438), (0.201, 0.03562, 4.317), (0.09229, -0.1088, 4.28), (-0.1045, 0.04254, 5.155), (-0.2124, -0.1019, 5.116), (-0.428, 0.0494, 5.987), (-0.5241, -0.09528, 5.917), (-0.4458, 0.04976, 6.031), (-1.446, 0.04976, 6.031), (-1.446, -0.09528, 5.917)], [], [(0, 1, 2, 3), (0, 4, 1), (5, 6, 1, 4), (7, 8, 6, 5), (9, 10, 8, 7), (11, 12, 10, 9), (13, 14, 12, 11), (15, 16, 14, 13), (17, 18, 16, 15), (17, 19, 18), (20, 21, 18, 19), (3, 2, 21, 20), (2, 1, 6, 21), (16, 18, 21, 14), (12, 14, 21, 10), (8, 10, 21, 6), (19, 17, 15, 20), (20, 15, 13, 11), (20, 11, 9, 7), (20, 7, 5, 3), (4, 0, 3, 5)])
me_line001.polygons.foreach_set('use_smooth', [True] * 21)
_k = set([(0, 1), (0, 3), (0, 4), (1, 2), (1, 6), (2, 3), (2, 21), (3, 20), (4, 5), (5, 7), (6, 8), (7, 9), (8, 10), (9, 11), (10, 12), (11, 13), (12, 14), (13, 15), (14, 16), (15, 17), (16, 18), (17, 19), (18, 19), (18, 21), (19, 20), (20, 21)])
me_line001.attributes.new('sharp_edge', 'BOOLEAN', 'EDGE').data.foreach_set('value', [ (min(e.vertices), max(e.vertices)) in _k for e in me_line001.edges])
_uv = me_line001.uv_layers.new(name='UVMap')
_uv.uv.foreach_set('vector', [1.0, 0.0, 1.0, 0.0, 1.0, 0.0, 1.0, 0.0, 1.0, 0.0, 1.0, 0.0, 1.0, 0.0, 1.0, 0.0, 1.0, 0.0, 1.0, 0.0, 1.0, 0.0, 1.0, 0.0, 1.0, 0.0, 1.0, 0.0, 1.0, 0.0, 1.0, 0.0, 1.0, 0.0, 1.0, 0.0, 1.0, 0.0, 1.0, 0.0, 1.0, 0.0, 1.0, 0.0, 1.0, 0.0, 1.0, 0.0, 1.0, 0.0, 1.0, 0.0, 1.0, 0.0, 1.0, 0.0, 1.0, 0.0, 1.0, 0.0, 1.0, 0.0, 1.0, 0.0, 1.0, 0.0, 1.0, 0.0, 1.0, 0.0, 1.0, 0.0, 1.0, 0.0, 1.0, 0.0, 1.0, 0.0, 1.0, 0.0, 1.0, 0.0, 1.0, 0.0, 1.0, 0.0, 1.0, 0.0, 1.0, 0.0, 1.0, 0.0, 1.0, 0.0, 1.0, 0.0, 1.0, 0.0, 1.0, 0.0, 1.0, 0.0, 1.0, 0.0, 1.0, 0.0, 1.0, 0.0, 1.0, 0.0, 1.0, 0.0, 1.0, 0.0, 1.0, 0.0, 1.0, 0.0, 1.0, 0.0, 1.0, 0.0, 1.0, 0.0, 1.0, 0.0, 1.0, 0.0, 1.0, 0.0, 1.0, 0.0, 1.0, 0.0, 1.0, 0.0, 1.0, 0.0, 1.0, 0.0, 1.0, 0.0, 1.0, 0.0, 1.0, 0.0, 1.0, 0.0, 1.0, 0.0, 1.0, 0.0, 1.0, 0.0, 1.0, 0.0, 1.0, 0.0, 1.0, 0.0, 1.0, 0.0, 1.0, 0.0])
me_line001.materials.append(mat_wire_225088199)
me_line001.use_remesh_preserve_volume = False
me_line001.use_remesh_preserve_attributes = False
me_line001.use_mirror_vertex_groups = False
me_line001.update()

# ---- objects
ob_back = bpy.data.objects.new('back', me_line004)
ob_middle = bpy.data.objects.new('middle', me_line002)
ob_right = bpy.data.objects.new('right', me_line003)
ob_shelfing = bpy.data.objects.new('shelfing', me_box012)
ob_left = bpy.data.objects.new('left', me_line001)

# ---- transforms, parenting, visibility, modifiers, constraints
ob_back.location = (0.0, 0.0, 0.0)
ob_back.lineart.crease_threshold = 0.0
ob_middle.location = (0.0, 0.0, 0.0)
ob_middle.lineart.crease_threshold = 0.0
ob_right.location = (0.0, 0.0, 0.0)
ob_right.lineart.crease_threshold = 0.0
ob_shelfing.location = (0.0, 0.0, 0.0)
ob_shelfing.lineart.crease_threshold = 0.0
ob_left.location = (0.0, 0.0, 0.0)
ob_left.lineart.crease_threshold = 0.0

# ---- collection membership
col_collection_1.objects.link(ob_back)
col_collection_1.objects.link(ob_middle)
col_collection_1.objects.link(ob_right)
col_collection_1.objects.link(ob_shelfing)
col_collection_1.objects.link(ob_left)

# ---- scene / render settings (as saved in the file)
scene.frame_start = 1; scene.frame_end = 250; scene.frame_set(1)
scene.render.engine = 'BLENDER_EEVEE_NEXT'
scene.render.resolution_percentage = 50
scene.render.dither_intensity = 0.0
scene.cycles.use_denoising = False
scene.cycles.samples = 10
scene.cycles.sampling_pattern = 'TABULATED_SOBOL'
scene.cycles.light_sampling_threshold = 0.0
scene.cycles.use_adaptive_sampling = False
scene.cycles.use_light_tree = False
scene.cycles.blur_glossy = 0.0
scene.cycles.pixel_filter_type = 'GAUSSIAN'
scene.cycles.sample_clamp_indirect = 0.0
scene.view_settings.view_transform = 'Standard'
bpy.context.view_layer.update()

# ---- added for rendering (the .blend has no active camera and no usable light): camera, sun
cam_auto = bpy.data.cameras.new('AutoCamera')
cam_auto.lens = 50.0
cam_auto.sensor_width = 36.0
cam_auto.clip_end = 1000.0
ob_auto_camera = bpy.data.objects.new('AutoCamera', cam_auto)
scene.collection.objects.link(ob_auto_camera)
ob_auto_camera.location = (6.94888, -6.81551, 8.55452)
ob_auto_camera.rotation_euler = (1.09748, -7.21219e-08, 0.694738)
scene.camera = ob_auto_camera
light_auto_sun = bpy.data.lights.new('AutoSun', 'SUN')
light_auto_sun.energy = 3.0
light_auto_sun.angle = 0.0523599
ob_auto_sun = bpy.data.objects.new('AutoSun', light_auto_sun)
scene.collection.objects.link(ob_auto_sun)
ob_auto_sun.rotation_euler = (0.872665, 0.174533, 0.523599)
bpy.context.view_layer.update()
